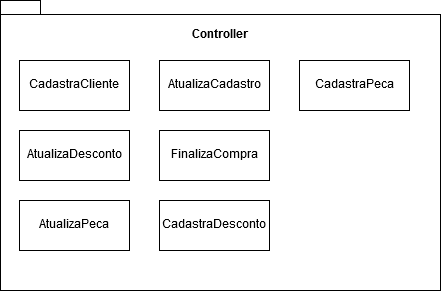

The diagram above was exported from draw.io. Its source (the exported page's mxGraphModel, read from the mxfile embedded in the PNG):
<mxGraphModel dx="854" dy="465" grid="1" gridSize="10" guides="1" tooltips="1" connect="1" arrows="1" fold="1" page="1" pageScale="1" pageWidth="827" pageHeight="1169" math="0" shadow="0">
  <root>
    <mxCell id="0" />
    <mxCell id="1" parent="0" />
    <mxCell id="CYReNeY5NsVOQJmSf_92-1" value="&lt;div&gt;Controller&lt;/div&gt;&lt;div&gt;&lt;br&gt;&lt;/div&gt;&lt;div&gt;&lt;br&gt;&lt;/div&gt;&lt;div&gt;&lt;br&gt;&lt;/div&gt;&lt;div&gt;&lt;br&gt;&lt;/div&gt;&lt;div&gt;&lt;br&gt;&lt;/div&gt;&lt;div&gt;&lt;br&gt;&lt;/div&gt;&lt;div&gt;&lt;br&gt;&lt;/div&gt;&lt;div&gt;&lt;br&gt;&lt;/div&gt;&lt;div&gt;&lt;br&gt;&lt;/div&gt;&lt;div&gt;&lt;br&gt;&lt;/div&gt;&lt;div&gt;&lt;br&gt;&lt;/div&gt;&lt;div&gt;&lt;br&gt;&lt;/div&gt;&lt;div&gt;&lt;br&gt;&lt;/div&gt;&lt;div&gt;&lt;br&gt;&lt;/div&gt;&lt;div&gt;&lt;br&gt;&lt;/div&gt;&lt;div&gt;&lt;br&gt;&lt;/div&gt;" style="shape=folder;fontStyle=1;spacingTop=10;tabWidth=40;tabHeight=14;tabPosition=left;html=1;" vertex="1" parent="1">
      <mxGeometry x="21" y="20" width="440" height="290" as="geometry" />
    </mxCell>
    <mxCell id="CYReNeY5NsVOQJmSf_92-2" value="CadastraCliente" style="html=1;" vertex="1" parent="1">
      <mxGeometry x="40" y="80" width="110" height="50" as="geometry" />
    </mxCell>
    <mxCell id="CYReNeY5NsVOQJmSf_92-3" value="AtualizaCadastro" style="html=1;" vertex="1" parent="1">
      <mxGeometry x="180" y="80" width="110" height="50" as="geometry" />
    </mxCell>
    <mxCell id="CYReNeY5NsVOQJmSf_92-4" value="CadastraPeca" style="html=1;" vertex="1" parent="1">
      <mxGeometry x="320" y="80" width="110" height="50" as="geometry" />
    </mxCell>
    <mxCell id="CYReNeY5NsVOQJmSf_92-5" value="AtualizaDesconto" style="html=1;" vertex="1" parent="1">
      <mxGeometry x="40" y="150" width="110" height="50" as="geometry" />
    </mxCell>
    <mxCell id="CYReNeY5NsVOQJmSf_92-6" value="CadastraDesconto" style="html=1;" vertex="1" parent="1">
      <mxGeometry x="180" y="220" width="110" height="50" as="geometry" />
    </mxCell>
    <mxCell id="CYReNeY5NsVOQJmSf_92-8" value="FinalizaCompra" style="html=1;" vertex="1" parent="1">
      <mxGeometry x="180" y="150" width="110" height="50" as="geometry" />
    </mxCell>
    <mxCell id="CYReNeY5NsVOQJmSf_92-9" value="AtualizaPeca" style="html=1;" vertex="1" parent="1">
      <mxGeometry x="40" y="220" width="110" height="50" as="geometry" />
    </mxCell>
  </root>
</mxGraphModel>